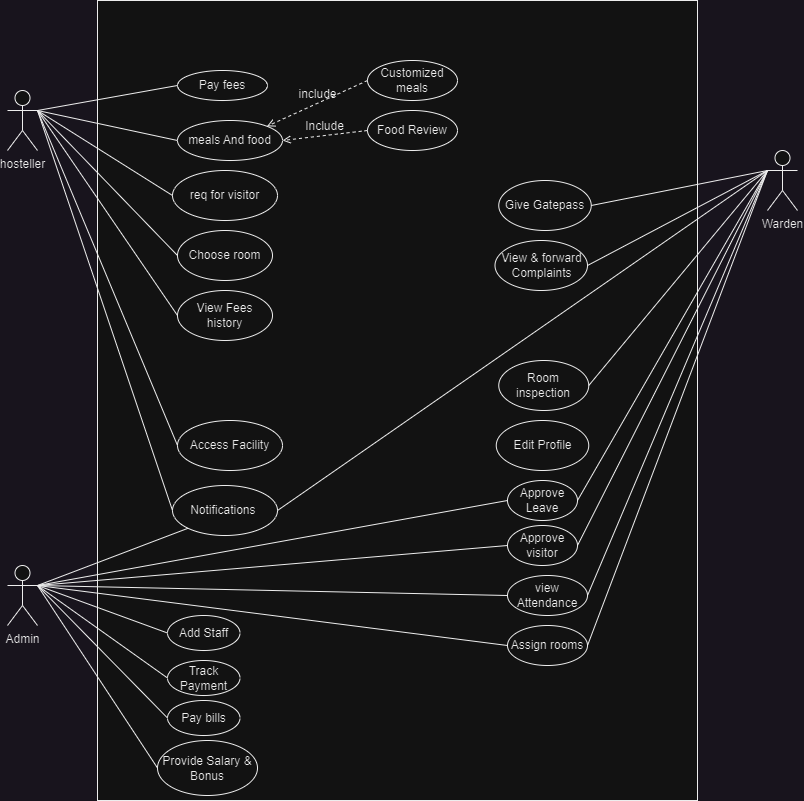

The diagram above was exported from draw.io. Its source (the exported page's mxGraphModel, read from the mxfile embedded in the PNG):
<mxGraphModel dx="1098" dy="820" grid="1" gridSize="10" guides="1" tooltips="1" connect="1" arrows="1" fold="1" page="1" pageScale="1" pageWidth="850" pageHeight="1100" math="0" shadow="0">
  <root>
    <mxCell id="0" />
    <mxCell id="1" parent="0" />
    <mxCell id="XWUiT-NtcrUUmAE_nm3v-1" value="" style="rounded=0;whiteSpace=wrap;html=1;movable=0;resizable=0;rotatable=0;deletable=0;editable=0;locked=1;connectable=0;" vertex="1" parent="1">
      <mxGeometry x="120" y="40" width="600" height="800" as="geometry" />
    </mxCell>
    <mxCell id="XWUiT-NtcrUUmAE_nm3v-5" value="hosteller" style="shape=umlActor;verticalLabelPosition=bottom;verticalAlign=top;html=1;outlineConnect=0;movable=1;resizable=1;rotatable=1;deletable=1;editable=1;locked=0;connectable=1;" vertex="1" parent="1">
      <mxGeometry x="30" y="130" width="30" height="60" as="geometry" />
    </mxCell>
    <mxCell id="XWUiT-NtcrUUmAE_nm3v-6" value="Pay fees" style="ellipse;whiteSpace=wrap;html=1;strokeColor=default;fontFamily=Helvetica;fontSize=12;fontColor=default;fillColor=default;" vertex="1" parent="1">
      <mxGeometry x="200" y="110" width="90" height="30" as="geometry" />
    </mxCell>
    <mxCell id="XWUiT-NtcrUUmAE_nm3v-8" value="" style="endArrow=none;html=1;rounded=0;fontFamily=Helvetica;fontSize=12;fontColor=default;exitX=1;exitY=0.3333333333333333;exitDx=0;exitDy=0;exitPerimeter=0;entryX=0;entryY=0.5;entryDx=0;entryDy=0;" edge="1" parent="1" source="XWUiT-NtcrUUmAE_nm3v-5" target="XWUiT-NtcrUUmAE_nm3v-6">
      <mxGeometry width="50" height="50" relative="1" as="geometry">
        <mxPoint x="410" y="450" as="sourcePoint" />
        <mxPoint x="460" y="400" as="targetPoint" />
      </mxGeometry>
    </mxCell>
    <mxCell id="XWUiT-NtcrUUmAE_nm3v-9" value="Access Facility" style="ellipse;whiteSpace=wrap;html=1;strokeColor=default;fontFamily=Helvetica;fontSize=12;fontColor=default;fillColor=default;" vertex="1" parent="1">
      <mxGeometry x="200" y="460" width="105" height="50" as="geometry" />
    </mxCell>
    <mxCell id="XWUiT-NtcrUUmAE_nm3v-10" value="req for visitor" style="ellipse;whiteSpace=wrap;html=1;strokeColor=default;fontFamily=Helvetica;fontSize=12;fontColor=default;fillColor=default;" vertex="1" parent="1">
      <mxGeometry x="195" y="210" width="105" height="50" as="geometry" />
    </mxCell>
    <mxCell id="XWUiT-NtcrUUmAE_nm3v-11" value="Choose room" style="ellipse;whiteSpace=wrap;html=1;strokeColor=default;fontFamily=Helvetica;fontSize=12;fontColor=default;fillColor=default;" vertex="1" parent="1">
      <mxGeometry x="200" y="270" width="95" height="50" as="geometry" />
    </mxCell>
    <mxCell id="XWUiT-NtcrUUmAE_nm3v-12" style="edgeStyle=orthogonalEdgeStyle;rounded=0;orthogonalLoop=1;jettySize=auto;html=1;exitX=0.5;exitY=1;exitDx=0;exitDy=0;fontFamily=Helvetica;fontSize=12;fontColor=default;" edge="1" parent="1" source="XWUiT-NtcrUUmAE_nm3v-10" target="XWUiT-NtcrUUmAE_nm3v-10">
      <mxGeometry relative="1" as="geometry" />
    </mxCell>
    <mxCell id="XWUiT-NtcrUUmAE_nm3v-13" value="View Fees history" style="ellipse;whiteSpace=wrap;html=1;strokeColor=default;fontFamily=Helvetica;fontSize=12;fontColor=default;fillColor=default;" vertex="1" parent="1">
      <mxGeometry x="200" y="330" width="95" height="50" as="geometry" />
    </mxCell>
    <mxCell id="XWUiT-NtcrUUmAE_nm3v-14" value="Warden" style="shape=umlActor;verticalLabelPosition=bottom;verticalAlign=top;html=1;outlineConnect=0;strokeColor=default;fontFamily=Helvetica;fontSize=12;fontColor=default;fillColor=default;" vertex="1" parent="1">
      <mxGeometry x="790" y="190" width="30" height="60" as="geometry" />
    </mxCell>
    <mxCell id="XWUiT-NtcrUUmAE_nm3v-15" value="Admin" style="shape=umlActor;verticalLabelPosition=bottom;verticalAlign=top;html=1;outlineConnect=0;strokeColor=default;fontFamily=Helvetica;fontSize=12;fontColor=default;fillColor=default;" vertex="1" parent="1">
      <mxGeometry x="30" y="605" width="30" height="60" as="geometry" />
    </mxCell>
    <mxCell id="XWUiT-NtcrUUmAE_nm3v-16" value="" style="endArrow=none;html=1;rounded=0;fontFamily=Helvetica;fontSize=12;fontColor=default;exitX=1;exitY=0.3333333333333333;exitDx=0;exitDy=0;exitPerimeter=0;entryX=0;entryY=0.5;entryDx=0;entryDy=0;" edge="1" parent="1" source="XWUiT-NtcrUUmAE_nm3v-5" target="XWUiT-NtcrUUmAE_nm3v-9">
      <mxGeometry width="50" height="50" relative="1" as="geometry">
        <mxPoint x="420" y="450" as="sourcePoint" />
        <mxPoint x="470" y="390" as="targetPoint" />
      </mxGeometry>
    </mxCell>
    <mxCell id="XWUiT-NtcrUUmAE_nm3v-17" value="" style="endArrow=none;html=1;rounded=0;fontFamily=Helvetica;fontSize=12;fontColor=default;exitX=1;exitY=0.3333333333333333;exitDx=0;exitDy=0;exitPerimeter=0;entryX=0;entryY=0.5;entryDx=0;entryDy=0;" edge="1" parent="1" source="XWUiT-NtcrUUmAE_nm3v-5" target="XWUiT-NtcrUUmAE_nm3v-10">
      <mxGeometry width="50" height="50" relative="1" as="geometry">
        <mxPoint x="420" y="450" as="sourcePoint" />
        <mxPoint x="470" y="400" as="targetPoint" />
      </mxGeometry>
    </mxCell>
    <mxCell id="XWUiT-NtcrUUmAE_nm3v-18" value="" style="endArrow=none;html=1;rounded=0;fontFamily=Helvetica;fontSize=12;fontColor=default;exitX=1;exitY=0.3333333333333333;exitDx=0;exitDy=0;exitPerimeter=0;entryX=0;entryY=0.5;entryDx=0;entryDy=0;" edge="1" parent="1" source="XWUiT-NtcrUUmAE_nm3v-5" target="XWUiT-NtcrUUmAE_nm3v-11">
      <mxGeometry width="50" height="50" relative="1" as="geometry">
        <mxPoint x="420" y="450" as="sourcePoint" />
        <mxPoint x="470" y="400" as="targetPoint" />
      </mxGeometry>
    </mxCell>
    <mxCell id="XWUiT-NtcrUUmAE_nm3v-19" value="" style="endArrow=none;html=1;rounded=0;fontFamily=Helvetica;fontSize=12;fontColor=default;exitX=1;exitY=0.3333333333333333;exitDx=0;exitDy=0;exitPerimeter=0;entryX=0;entryY=0.5;entryDx=0;entryDy=0;" edge="1" parent="1" source="XWUiT-NtcrUUmAE_nm3v-5" target="XWUiT-NtcrUUmAE_nm3v-13">
      <mxGeometry width="50" height="50" relative="1" as="geometry">
        <mxPoint x="420" y="450" as="sourcePoint" />
        <mxPoint x="470" y="400" as="targetPoint" />
      </mxGeometry>
    </mxCell>
    <mxCell id="XWUiT-NtcrUUmAE_nm3v-22" value="view Attendance" style="ellipse;whiteSpace=wrap;html=1;strokeColor=default;fontFamily=Helvetica;fontSize=12;fontColor=default;fillColor=default;" vertex="1" parent="1">
      <mxGeometry x="530" y="615" width="80" height="40" as="geometry" />
    </mxCell>
    <mxCell id="XWUiT-NtcrUUmAE_nm3v-23" value="Assign rooms" style="ellipse;whiteSpace=wrap;html=1;strokeColor=default;fontFamily=Helvetica;fontSize=12;fontColor=default;fillColor=default;" vertex="1" parent="1">
      <mxGeometry x="530" y="665" width="80" height="40" as="geometry" />
    </mxCell>
    <mxCell id="XWUiT-NtcrUUmAE_nm3v-24" value="Approve Leave" style="ellipse;whiteSpace=wrap;html=1;strokeColor=default;fontFamily=Helvetica;fontSize=12;fontColor=default;fillColor=default;" vertex="1" parent="1">
      <mxGeometry x="530" y="520" width="70" height="40" as="geometry" />
    </mxCell>
    <mxCell id="XWUiT-NtcrUUmAE_nm3v-25" value="Approve visitor" style="ellipse;whiteSpace=wrap;html=1;strokeColor=default;fontFamily=Helvetica;fontSize=12;fontColor=default;fillColor=default;" vertex="1" parent="1">
      <mxGeometry x="530" y="565" width="70" height="40" as="geometry" />
    </mxCell>
    <mxCell id="XWUiT-NtcrUUmAE_nm3v-30" value="" style="endArrow=none;html=1;rounded=0;fontFamily=Helvetica;fontSize=12;fontColor=default;entryX=0;entryY=0.3333333333333333;entryDx=0;entryDy=0;entryPerimeter=0;exitX=1;exitY=0.5;exitDx=0;exitDy=0;" edge="1" parent="1" source="XWUiT-NtcrUUmAE_nm3v-23" target="XWUiT-NtcrUUmAE_nm3v-14">
      <mxGeometry width="50" height="50" relative="1" as="geometry">
        <mxPoint x="580" y="345" as="sourcePoint" />
        <mxPoint x="470" y="400" as="targetPoint" />
      </mxGeometry>
    </mxCell>
    <mxCell id="XWUiT-NtcrUUmAE_nm3v-31" value="" style="endArrow=none;html=1;rounded=0;fontFamily=Helvetica;fontSize=12;fontColor=default;entryX=0;entryY=0.3333333333333333;entryDx=0;entryDy=0;entryPerimeter=0;exitX=1;exitY=0.5;exitDx=0;exitDy=0;" edge="1" parent="1" source="XWUiT-NtcrUUmAE_nm3v-24" target="XWUiT-NtcrUUmAE_nm3v-14">
      <mxGeometry width="50" height="50" relative="1" as="geometry">
        <mxPoint x="420" y="450" as="sourcePoint" />
        <mxPoint x="770" y="160" as="targetPoint" />
      </mxGeometry>
    </mxCell>
    <mxCell id="XWUiT-NtcrUUmAE_nm3v-32" value="" style="endArrow=none;html=1;rounded=0;fontFamily=Helvetica;fontSize=12;fontColor=default;entryX=0;entryY=0.3333333333333333;entryDx=0;entryDy=0;entryPerimeter=0;exitX=1;exitY=0.5;exitDx=0;exitDy=0;" edge="1" parent="1" source="XWUiT-NtcrUUmAE_nm3v-25" target="XWUiT-NtcrUUmAE_nm3v-14">
      <mxGeometry width="50" height="50" relative="1" as="geometry">
        <mxPoint x="420" y="450" as="sourcePoint" />
        <mxPoint x="470" y="400" as="targetPoint" />
      </mxGeometry>
    </mxCell>
    <mxCell id="XWUiT-NtcrUUmAE_nm3v-36" value="" style="endArrow=none;html=1;rounded=0;fontFamily=Helvetica;fontSize=12;fontColor=default;entryX=0;entryY=0.3333333333333333;entryDx=0;entryDy=0;entryPerimeter=0;exitX=1;exitY=0.5;exitDx=0;exitDy=0;" edge="1" parent="1" source="XWUiT-NtcrUUmAE_nm3v-22" target="XWUiT-NtcrUUmAE_nm3v-14">
      <mxGeometry width="50" height="50" relative="1" as="geometry">
        <mxPoint x="400" y="460" as="sourcePoint" />
        <mxPoint x="450" y="410" as="targetPoint" />
      </mxGeometry>
    </mxCell>
    <mxCell id="XWUiT-NtcrUUmAE_nm3v-37" value="" style="endArrow=none;html=1;rounded=0;fontFamily=Helvetica;fontSize=12;fontColor=default;exitX=1;exitY=0.3333333333333333;exitDx=0;exitDy=0;exitPerimeter=0;entryX=0;entryY=0.5;entryDx=0;entryDy=0;" edge="1" parent="1" source="XWUiT-NtcrUUmAE_nm3v-15" target="XWUiT-NtcrUUmAE_nm3v-23">
      <mxGeometry width="50" height="50" relative="1" as="geometry">
        <mxPoint x="400" y="460" as="sourcePoint" />
        <mxPoint x="450" y="410" as="targetPoint" />
      </mxGeometry>
    </mxCell>
    <mxCell id="XWUiT-NtcrUUmAE_nm3v-38" value="" style="endArrow=none;html=1;rounded=0;fontFamily=Helvetica;fontSize=12;fontColor=default;entryX=0;entryY=0.5;entryDx=0;entryDy=0;exitX=1;exitY=0.3333333333333333;exitDx=0;exitDy=0;exitPerimeter=0;" edge="1" parent="1" source="XWUiT-NtcrUUmAE_nm3v-15" target="XWUiT-NtcrUUmAE_nm3v-24">
      <mxGeometry width="50" height="50" relative="1" as="geometry">
        <mxPoint x="240" y="670" as="sourcePoint" />
        <mxPoint x="450" y="410" as="targetPoint" />
      </mxGeometry>
    </mxCell>
    <mxCell id="XWUiT-NtcrUUmAE_nm3v-39" value="" style="endArrow=none;html=1;rounded=0;fontFamily=Helvetica;fontSize=12;fontColor=default;exitX=1;exitY=0.3333333333333333;exitDx=0;exitDy=0;exitPerimeter=0;entryX=0;entryY=0.5;entryDx=0;entryDy=0;" edge="1" parent="1" source="XWUiT-NtcrUUmAE_nm3v-15" target="XWUiT-NtcrUUmAE_nm3v-25">
      <mxGeometry width="50" height="50" relative="1" as="geometry">
        <mxPoint x="400" y="460" as="sourcePoint" />
        <mxPoint x="450" y="410" as="targetPoint" />
      </mxGeometry>
    </mxCell>
    <mxCell id="XWUiT-NtcrUUmAE_nm3v-40" value="" style="endArrow=none;html=1;rounded=0;fontFamily=Helvetica;fontSize=12;fontColor=default;exitX=1;exitY=0.3333333333333333;exitDx=0;exitDy=0;exitPerimeter=0;entryX=0;entryY=0.5;entryDx=0;entryDy=0;" edge="1" parent="1" source="XWUiT-NtcrUUmAE_nm3v-15" target="XWUiT-NtcrUUmAE_nm3v-22">
      <mxGeometry width="50" height="50" relative="1" as="geometry">
        <mxPoint x="400" y="460" as="sourcePoint" />
        <mxPoint x="450" y="410" as="targetPoint" />
      </mxGeometry>
    </mxCell>
    <mxCell id="XWUiT-NtcrUUmAE_nm3v-41" value="Notifications&amp;nbsp;" style="ellipse;whiteSpace=wrap;html=1;strokeColor=default;fontFamily=Helvetica;fontSize=12;fontColor=default;fillColor=default;" vertex="1" parent="1">
      <mxGeometry x="195" y="525" width="105" height="50" as="geometry" />
    </mxCell>
    <mxCell id="XWUiT-NtcrUUmAE_nm3v-42" value="" style="endArrow=none;html=1;rounded=0;fontFamily=Helvetica;fontSize=12;fontColor=default;entryX=0;entryY=0.3333333333333333;entryDx=0;entryDy=0;entryPerimeter=0;exitX=1;exitY=0.5;exitDx=0;exitDy=0;" edge="1" parent="1" source="XWUiT-NtcrUUmAE_nm3v-41" target="XWUiT-NtcrUUmAE_nm3v-14">
      <mxGeometry width="50" height="50" relative="1" as="geometry">
        <mxPoint x="290" y="470" as="sourcePoint" />
        <mxPoint x="450" y="410" as="targetPoint" />
      </mxGeometry>
    </mxCell>
    <mxCell id="XWUiT-NtcrUUmAE_nm3v-43" value="" style="endArrow=none;html=1;rounded=0;fontFamily=Helvetica;fontSize=12;fontColor=default;entryX=0;entryY=0.5;entryDx=0;entryDy=0;" edge="1" parent="1" target="XWUiT-NtcrUUmAE_nm3v-41">
      <mxGeometry width="50" height="50" relative="1" as="geometry">
        <mxPoint x="60" y="150" as="sourcePoint" />
        <mxPoint x="450" y="410" as="targetPoint" />
      </mxGeometry>
    </mxCell>
    <mxCell id="XWUiT-NtcrUUmAE_nm3v-44" value="" style="endArrow=none;html=1;rounded=0;fontFamily=Helvetica;fontSize=12;fontColor=default;entryX=0;entryY=1;entryDx=0;entryDy=0;exitX=1;exitY=0.3333333333333333;exitDx=0;exitDy=0;exitPerimeter=0;" edge="1" parent="1" source="XWUiT-NtcrUUmAE_nm3v-15" target="XWUiT-NtcrUUmAE_nm3v-41">
      <mxGeometry width="50" height="50" relative="1" as="geometry">
        <mxPoint x="60" y="580" as="sourcePoint" />
        <mxPoint x="450" y="410" as="targetPoint" />
      </mxGeometry>
    </mxCell>
    <mxCell id="XWUiT-NtcrUUmAE_nm3v-45" value="meals And food" style="ellipse;whiteSpace=wrap;html=1;strokeColor=default;fontFamily=Helvetica;fontSize=12;fontColor=default;fillColor=default;" vertex="1" parent="1">
      <mxGeometry x="200" y="160" width="105" height="40" as="geometry" />
    </mxCell>
    <mxCell id="XWUiT-NtcrUUmAE_nm3v-46" value="Add Staff" style="ellipse;whiteSpace=wrap;html=1;strokeColor=default;fontFamily=Helvetica;fontSize=12;fontColor=default;fillColor=default;" vertex="1" parent="1">
      <mxGeometry x="190" y="655" width="72.5" height="35" as="geometry" />
    </mxCell>
    <mxCell id="XWUiT-NtcrUUmAE_nm3v-47" value="Track Payment" style="ellipse;whiteSpace=wrap;html=1;strokeColor=default;fontFamily=Helvetica;fontSize=12;fontColor=default;fillColor=default;" vertex="1" parent="1">
      <mxGeometry x="190" y="700" width="72.5" height="35" as="geometry" />
    </mxCell>
    <mxCell id="XWUiT-NtcrUUmAE_nm3v-50" value="Pay bills" style="ellipse;whiteSpace=wrap;html=1;strokeColor=default;fontFamily=Helvetica;fontSize=12;fontColor=default;fillColor=default;" vertex="1" parent="1">
      <mxGeometry x="190" y="740" width="72.5" height="35" as="geometry" />
    </mxCell>
    <mxCell id="XWUiT-NtcrUUmAE_nm3v-52" value="Provide Salary &amp;amp; Bonus" style="ellipse;whiteSpace=wrap;html=1;strokeColor=default;fontFamily=Helvetica;fontSize=12;fontColor=default;fillColor=default;" vertex="1" parent="1">
      <mxGeometry x="180" y="780" width="100" height="55" as="geometry" />
    </mxCell>
    <mxCell id="XWUiT-NtcrUUmAE_nm3v-54" value="" style="endArrow=none;html=1;rounded=0;fontFamily=Helvetica;fontSize=12;fontColor=default;exitX=1;exitY=0.3333333333333333;exitDx=0;exitDy=0;exitPerimeter=0;entryX=0;entryY=0.5;entryDx=0;entryDy=0;" edge="1" parent="1" source="XWUiT-NtcrUUmAE_nm3v-15" target="XWUiT-NtcrUUmAE_nm3v-46">
      <mxGeometry width="50" height="50" relative="1" as="geometry">
        <mxPoint x="400" y="460" as="sourcePoint" />
        <mxPoint x="450" y="410" as="targetPoint" />
      </mxGeometry>
    </mxCell>
    <mxCell id="XWUiT-NtcrUUmAE_nm3v-55" value="" style="endArrow=none;html=1;rounded=0;fontFamily=Helvetica;fontSize=12;fontColor=default;exitX=1;exitY=0.3333333333333333;exitDx=0;exitDy=0;exitPerimeter=0;entryX=0;entryY=0.5;entryDx=0;entryDy=0;" edge="1" parent="1" source="XWUiT-NtcrUUmAE_nm3v-15" target="XWUiT-NtcrUUmAE_nm3v-47">
      <mxGeometry width="50" height="50" relative="1" as="geometry">
        <mxPoint x="400" y="460" as="sourcePoint" />
        <mxPoint x="450" y="410" as="targetPoint" />
      </mxGeometry>
    </mxCell>
    <mxCell id="XWUiT-NtcrUUmAE_nm3v-56" value="" style="endArrow=none;html=1;rounded=0;fontFamily=Helvetica;fontSize=12;fontColor=default;exitX=1;exitY=0.3333333333333333;exitDx=0;exitDy=0;exitPerimeter=0;entryX=0;entryY=0.5;entryDx=0;entryDy=0;" edge="1" parent="1" source="XWUiT-NtcrUUmAE_nm3v-15" target="XWUiT-NtcrUUmAE_nm3v-50">
      <mxGeometry width="50" height="50" relative="1" as="geometry">
        <mxPoint x="400" y="460" as="sourcePoint" />
        <mxPoint x="450" y="410" as="targetPoint" />
      </mxGeometry>
    </mxCell>
    <mxCell id="XWUiT-NtcrUUmAE_nm3v-57" value="" style="endArrow=none;html=1;rounded=0;fontFamily=Helvetica;fontSize=12;fontColor=default;entryX=0;entryY=0.5;entryDx=0;entryDy=0;exitX=1;exitY=0.3333333333333333;exitDx=0;exitDy=0;exitPerimeter=0;" edge="1" parent="1" source="XWUiT-NtcrUUmAE_nm3v-15" target="XWUiT-NtcrUUmAE_nm3v-52">
      <mxGeometry width="50" height="50" relative="1" as="geometry">
        <mxPoint x="400" y="460" as="sourcePoint" />
        <mxPoint x="450" y="410" as="targetPoint" />
      </mxGeometry>
    </mxCell>
    <mxCell id="XWUiT-NtcrUUmAE_nm3v-58" value="Edit Profile" style="ellipse;whiteSpace=wrap;html=1;strokeColor=default;fontFamily=Helvetica;fontSize=12;fontColor=default;fillColor=default;" vertex="1" parent="1">
      <mxGeometry x="518.75" y="460" width="92.5" height="50" as="geometry" />
    </mxCell>
    <mxCell id="XWUiT-NtcrUUmAE_nm3v-59" value="Room inspection" style="ellipse;whiteSpace=wrap;html=1;strokeColor=default;fontFamily=Helvetica;fontSize=12;fontColor=default;fillColor=default;" vertex="1" parent="1">
      <mxGeometry x="521.25" y="400" width="90" height="50" as="geometry" />
    </mxCell>
    <mxCell id="XWUiT-NtcrUUmAE_nm3v-60" value="View &amp;amp; forward Complaints" style="ellipse;whiteSpace=wrap;html=1;strokeColor=default;fontFamily=Helvetica;fontSize=12;fontColor=default;fillColor=default;" vertex="1" parent="1">
      <mxGeometry x="517.5" y="280" width="92.5" height="50" as="geometry" />
    </mxCell>
    <mxCell id="XWUiT-NtcrUUmAE_nm3v-61" value="Give Gatepass" style="ellipse;whiteSpace=wrap;html=1;strokeColor=default;fontFamily=Helvetica;fontSize=12;fontColor=default;fillColor=default;" vertex="1" parent="1">
      <mxGeometry x="521.25" y="220" width="92.5" height="50" as="geometry" />
    </mxCell>
    <mxCell id="XWUiT-NtcrUUmAE_nm3v-62" value="" style="endArrow=none;html=1;rounded=0;fontFamily=Helvetica;fontSize=12;fontColor=default;entryX=0;entryY=0.3333333333333333;entryDx=0;entryDy=0;entryPerimeter=0;exitX=1;exitY=0.5;exitDx=0;exitDy=0;" edge="1" parent="1" source="XWUiT-NtcrUUmAE_nm3v-59" target="XWUiT-NtcrUUmAE_nm3v-14">
      <mxGeometry width="50" height="50" relative="1" as="geometry">
        <mxPoint x="430" y="460" as="sourcePoint" />
        <mxPoint x="480" y="410" as="targetPoint" />
      </mxGeometry>
    </mxCell>
    <mxCell id="XWUiT-NtcrUUmAE_nm3v-63" value="" style="endArrow=none;html=1;rounded=0;fontFamily=Helvetica;fontSize=12;fontColor=default;exitX=1;exitY=0.5;exitDx=0;exitDy=0;entryX=0;entryY=0.3333333333333333;entryDx=0;entryDy=0;entryPerimeter=0;" edge="1" parent="1" source="XWUiT-NtcrUUmAE_nm3v-60" target="XWUiT-NtcrUUmAE_nm3v-14">
      <mxGeometry width="50" height="50" relative="1" as="geometry">
        <mxPoint x="430" y="460" as="sourcePoint" />
        <mxPoint x="480" y="410" as="targetPoint" />
      </mxGeometry>
    </mxCell>
    <mxCell id="XWUiT-NtcrUUmAE_nm3v-64" value="" style="endArrow=none;html=1;rounded=0;fontFamily=Helvetica;fontSize=12;fontColor=default;entryX=0;entryY=0.3333333333333333;entryDx=0;entryDy=0;entryPerimeter=0;exitX=1;exitY=0.5;exitDx=0;exitDy=0;" edge="1" parent="1" source="XWUiT-NtcrUUmAE_nm3v-61" target="XWUiT-NtcrUUmAE_nm3v-14">
      <mxGeometry width="50" height="50" relative="1" as="geometry">
        <mxPoint x="430" y="460" as="sourcePoint" />
        <mxPoint x="700" y="220" as="targetPoint" />
      </mxGeometry>
    </mxCell>
    <mxCell id="XWUiT-NtcrUUmAE_nm3v-65" value="" style="endArrow=none;html=1;rounded=0;fontFamily=Helvetica;fontSize=12;fontColor=default;exitX=1;exitY=0.3333333333333333;exitDx=0;exitDy=0;exitPerimeter=0;entryX=0;entryY=0.5;entryDx=0;entryDy=0;" edge="1" parent="1" source="XWUiT-NtcrUUmAE_nm3v-5" target="XWUiT-NtcrUUmAE_nm3v-45">
      <mxGeometry width="50" height="50" relative="1" as="geometry">
        <mxPoint x="430" y="460" as="sourcePoint" />
        <mxPoint x="480" y="410" as="targetPoint" />
      </mxGeometry>
    </mxCell>
    <mxCell id="XWUiT-NtcrUUmAE_nm3v-66" value="Customized meals" style="ellipse;whiteSpace=wrap;html=1;strokeColor=default;fontFamily=Helvetica;fontSize=12;fontColor=default;fillColor=default;" vertex="1" parent="1">
      <mxGeometry x="390" y="100" width="90" height="40" as="geometry" />
    </mxCell>
    <mxCell id="XWUiT-NtcrUUmAE_nm3v-68" value="include" style="html=1;verticalAlign=bottom;labelBackgroundColor=none;endArrow=open;endFill=0;dashed=1;rounded=0;fontFamily=Helvetica;fontSize=12;fontColor=default;exitX=0;exitY=0.5;exitDx=0;exitDy=0;entryX=1;entryY=0;entryDx=0;entryDy=0;" edge="1" parent="1" source="XWUiT-NtcrUUmAE_nm3v-66" target="XWUiT-NtcrUUmAE_nm3v-45">
      <mxGeometry width="160" relative="1" as="geometry">
        <mxPoint x="380" y="430" as="sourcePoint" />
        <mxPoint x="540" y="430" as="targetPoint" />
      </mxGeometry>
    </mxCell>
    <mxCell id="XWUiT-NtcrUUmAE_nm3v-69" value="Food Review" style="ellipse;whiteSpace=wrap;html=1;strokeColor=default;fontFamily=Helvetica;fontSize=12;fontColor=default;fillColor=default;" vertex="1" parent="1">
      <mxGeometry x="390" y="150" width="90" height="40" as="geometry" />
    </mxCell>
    <mxCell id="XWUiT-NtcrUUmAE_nm3v-70" value="Include" style="endArrow=open;html=1;rounded=0;align=center;verticalAlign=bottom;dashed=1;endFill=0;labelBackgroundColor=none;fontFamily=Helvetica;fontSize=12;fontColor=default;exitX=0;exitY=0.5;exitDx=0;exitDy=0;entryX=1;entryY=0.5;entryDx=0;entryDy=0;" edge="1" parent="1" source="XWUiT-NtcrUUmAE_nm3v-69" target="XWUiT-NtcrUUmAE_nm3v-45">
      <mxGeometry relative="1" as="geometry">
        <mxPoint x="380" y="430" as="sourcePoint" />
        <mxPoint x="540" y="430" as="targetPoint" />
      </mxGeometry>
    </mxCell>
  </root>
</mxGraphModel>